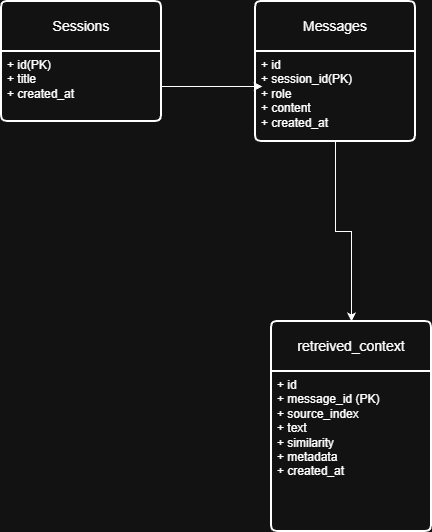

The diagram above was exported from draw.io. Its source (the exported page's mxGraphModel, read from the mxfile embedded in the PNG):
<mxGraphModel dx="1213" dy="730" grid="1" gridSize="10" guides="1" tooltips="1" connect="1" arrows="1" fold="1" page="1" pageScale="1" pageWidth="827" pageHeight="1169" math="0" shadow="0">
  <root>
    <mxCell id="0" />
    <mxCell id="1" parent="0" />
    <mxCell id="uBzsnQbroktv8odajwau-1" parent="1" style="swimlane;childLayout=stackLayout;horizontal=1;startSize=50;horizontalStack=0;rounded=1;fontSize=14;fontStyle=0;strokeWidth=2;resizeParent=0;resizeLast=1;shadow=0;dashed=0;align=center;arcSize=4;whiteSpace=wrap;html=1;" value="Sessions" vertex="1">
      <mxGeometry height="120" width="160" x="80" y="80" as="geometry" />
    </mxCell>
    <mxCell id="uBzsnQbroktv8odajwau-2" parent="uBzsnQbroktv8odajwau-1" style="align=left;strokeColor=none;fillColor=none;spacingLeft=4;spacingRight=4;fontSize=12;verticalAlign=top;resizable=0;rotatable=0;part=1;html=1;whiteSpace=wrap;" value="&lt;div&gt;+ id(PK)&lt;/div&gt;&lt;div&gt;+ title&lt;/div&gt;&lt;div&gt;+ created_at&lt;/div&gt;" vertex="1">
      <mxGeometry height="70" width="160" y="50" as="geometry" />
    </mxCell>
    <mxCell id="uBzsnQbroktv8odajwau-4" parent="1" style="swimlane;childLayout=stackLayout;horizontal=1;startSize=50;horizontalStack=0;rounded=1;fontSize=14;fontStyle=0;strokeWidth=2;resizeParent=0;resizeLast=1;shadow=0;dashed=0;align=center;arcSize=4;whiteSpace=wrap;html=1;" value="Messages" vertex="1">
      <mxGeometry height="140" width="160" x="334" y="80" as="geometry" />
    </mxCell>
    <mxCell id="uBzsnQbroktv8odajwau-5" parent="uBzsnQbroktv8odajwau-4" style="align=left;strokeColor=none;fillColor=none;spacingLeft=4;spacingRight=4;fontSize=12;verticalAlign=top;resizable=0;rotatable=0;part=1;html=1;whiteSpace=wrap;" value="&lt;div&gt;+ id&amp;nbsp;&lt;/div&gt;&lt;div&gt;+ session_id(PK)&amp;nbsp;&lt;/div&gt;&lt;div&gt;+ role&lt;/div&gt;&lt;div&gt;+ content&lt;/div&gt;&lt;div&gt;+ created_at&lt;/div&gt;" vertex="1">
      <mxGeometry height="90" width="160" y="50" as="geometry" />
    </mxCell>
    <mxCell id="uBzsnQbroktv8odajwau-7" parent="1" style="swimlane;childLayout=stackLayout;horizontal=1;startSize=50;horizontalStack=0;rounded=1;fontSize=14;fontStyle=0;strokeWidth=2;resizeParent=0;resizeLast=1;shadow=0;dashed=0;align=center;arcSize=4;whiteSpace=wrap;html=1;" value="retreived_context" vertex="1">
      <mxGeometry height="210" width="160" x="350" y="400" as="geometry" />
    </mxCell>
    <mxCell id="uBzsnQbroktv8odajwau-8" parent="uBzsnQbroktv8odajwau-7" style="align=left;strokeColor=none;fillColor=none;spacingLeft=4;spacingRight=4;fontSize=12;verticalAlign=top;resizable=0;rotatable=0;part=1;html=1;whiteSpace=wrap;" value="&lt;div&gt;+ id&amp;nbsp;&lt;/div&gt;&lt;div&gt;+ message_id (PK)&amp;nbsp;&lt;/div&gt;&lt;div&gt;+ source_index&lt;/div&gt;&lt;div&gt;+ text&lt;/div&gt;&lt;div&gt;+ similarity&lt;/div&gt;&lt;div&gt;+ metadata&lt;/div&gt;&lt;div&gt;+ created_at&lt;/div&gt;" vertex="1">
      <mxGeometry height="160" width="160" y="50" as="geometry" />
    </mxCell>
    <mxCell id="uBzsnQbroktv8odajwau-9" edge="1" parent="1" source="uBzsnQbroktv8odajwau-2" style="edgeStyle=orthogonalEdgeStyle;rounded=0;orthogonalLoop=1;jettySize=auto;html=1;entryX=0.044;entryY=0.389;entryDx=0;entryDy=0;entryPerimeter=0;" target="uBzsnQbroktv8odajwau-5">
      <mxGeometry relative="1" as="geometry" />
    </mxCell>
    <mxCell id="uBzsnQbroktv8odajwau-12" edge="1" parent="1" source="uBzsnQbroktv8odajwau-5" style="edgeStyle=orthogonalEdgeStyle;rounded=0;orthogonalLoop=1;jettySize=auto;html=1;" target="uBzsnQbroktv8odajwau-7">
      <mxGeometry relative="1" as="geometry" />
    </mxCell>
  </root>
</mxGraphModel>